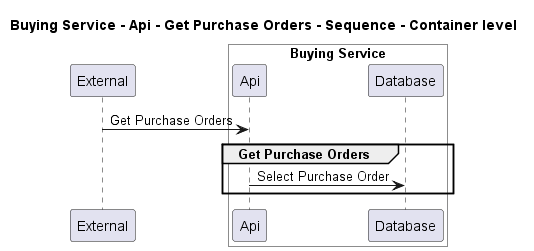

The diagram above was rendered by PlantUML. Its source (embedded in the PNG):
@startuml
!pragma layout smetana

title Buying Service - Api - Get Purchase Orders - Sequence - Container level

participant "External" as C4InterFlow.SoftwareSystems.ExternalSystem

box "Buying Service" #White
    participant "Api" as ECommercePlatform.SoftwareSystems.BuyingService.Containers.Api
    participant "Database" as ECommercePlatform.SoftwareSystems.BuyingService.Containers.Database
end box


C4InterFlow.SoftwareSystems.ExternalSystem -> ECommercePlatform.SoftwareSystems.BuyingService.Containers.Api : Get Purchase Orders
group Get Purchase Orders
ECommercePlatform.SoftwareSystems.BuyingService.Containers.Api -> ECommercePlatform.SoftwareSystems.BuyingService.Containers.Database : Select Purchase Order
end


@enduml